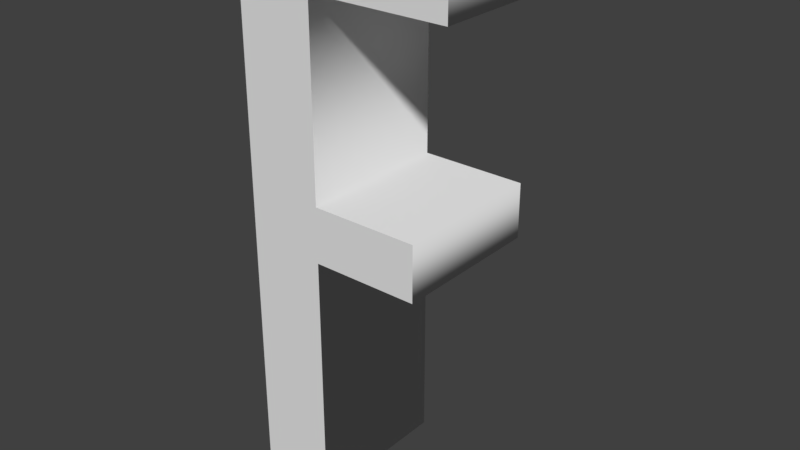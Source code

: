 # Source: F.blend  (saved by Blender 2.79.0; exported with 4.5.12 LTS)
import bpy
from mathutils import Matrix  # noqa: F401  (used for matrix-valued properties, if any)

bpy.ops.wm.read_factory_settings(use_empty=True)
scene = bpy.context.scene
scene.name = 'Scene'

# ---- collections
col_collection_1 = bpy.data.collections.new('Collection 1'); scene.collection.children.link(col_collection_1)

# ---- world
world_world = bpy.data.worlds.new('World'); scene.world = world_world
world_world.color = (0.05088, 0.05088, 0.05088)
world_world.use_sun_shadow = False
world_world.sun_shadow_jitter_overblur = 0.0
world_world.cycles.sampling_method = 'MANUAL'

# ---- meshes
me_cutext = bpy.data.meshes.new('CUText')
me_cutext.from_pydata([(-0.1936, -0.4749, 0.383), (-0.1936, 0.4966, 0.383), (0.1818, 0.4966, 0.383), (0.1818, 0.3995, 0.383), (-0.05806, 0.3995, 0.383), (-0.05806, 0.07562, 0.383), (0.1279, 0.07562, 0.383), (0.1279, -0.02034, 0.383), (-0.05806, -0.02034, 0.383), (-0.05806, -0.4749, 0.383), (-0.1936, -0.4749, 0.117), (-0.1936, 0.4966, 0.117), (0.1818, 0.4966, 0.117), (0.1818, 0.3995, 0.117), (-0.05806, 0.3995, 0.117), (-0.05806, 0.07562, 0.117), (0.1279, 0.07562, 0.117), (0.1279, -0.02034, 0.117), (-0.05806, -0.02034, 0.117), (-0.05806, -0.4749, 0.117), (-0.1936, -0.4749, 0.117), (-0.1936, -0.4749, 0.383), (-0.1936, 0.4966, 0.117), (-0.1936, 0.4966, 0.383), (0.1818, 0.4966, 0.117), (0.1818, 0.4966, 0.383), (0.1818, 0.3995, 0.117), (0.1818, 0.3995, 0.383), (-0.05806, 0.3995, 0.117), (-0.05806, 0.3995, 0.383), (-0.05806, 0.07562, 0.117), (-0.05806, 0.07562, 0.383), (0.1279, 0.07562, 0.117), (0.1279, 0.07562, 0.383), (0.1279, -0.02034, 0.117), (0.1279, -0.02034, 0.383), (-0.05806, -0.02034, 0.117), (-0.05806, -0.02034, 0.383), (-0.05806, -0.4749, 0.117), (-0.05806, -0.4749, 0.383)], [], [(0, 4, 1), (4, 2, 1), (4, 3, 2), (0, 5, 4), (0, 8, 5), (8, 6, 5), (8, 7, 6), (0, 9, 8), (14, 10, 11), (12, 14, 11), (13, 14, 12), (15, 10, 14), (18, 10, 15), (16, 18, 15), (17, 18, 16), (19, 10, 18), (21, 23, 22, 20), (23, 25, 24, 22), (25, 27, 26, 24), (27, 29, 28, 26), (29, 31, 30, 28), (31, 33, 32, 30), (33, 35, 34, 32), (35, 37, 36, 34), (37, 39, 38, 36), (39, 21, 20, 38)])
me_cutext.polygons.foreach_set('use_smooth', [0, 0, 0, 0, 0, 0, 0, 0, 0, 0, 0, 0, 0, 0, 0, 0, 1, 1, 1, 1, 1, 1, 1, 1, 1, 1])
me_cutext.use_remesh_preserve_volume = False
me_cutext.use_remesh_preserve_attributes = False
me_cutext.use_mirror_vertex_groups = False
me_cutext.update()

# ---- objects
ob_f = bpy.data.objects.new('F', me_cutext)

# ---- transforms, parenting, visibility, modifiers, constraints
ob_f.location = (0.0, 0.0, 0.0)
ob_f.rotation_euler = (1.571, -0.0, 0.0)
ob_f.lineart.crease_threshold = 0.0

# ---- collection membership
col_collection_1.objects.link(ob_f)

# ---- scene / render settings (as saved in the file)
scene.frame_start = 1; scene.frame_end = 250; scene.frame_set(177)
scene.render.engine = 'BLENDER_EEVEE_NEXT'
scene.render.resolution_percentage = 50
scene.render.dither_intensity = 0.0
scene.cycles.use_denoising = False
scene.cycles.samples = 128
scene.cycles.sampling_pattern = 'TABULATED_SOBOL'
scene.cycles.use_adaptive_sampling = False
scene.cycles.use_light_tree = False
scene.cycles.blur_glossy = 0.0
scene.cycles.sample_clamp_indirect = 0.0
scene.view_settings.view_transform = 'Standard'
bpy.context.view_layer.update()

# ---- added for rendering (the .blend has no active camera and no usable light): camera, sun
cam_auto = bpy.data.cameras.new('AutoCamera')
cam_auto.lens = 50.0
cam_auto.sensor_width = 36.0
cam_auto.clip_end = 1000.0
ob_auto_camera = bpy.data.objects.new('AutoCamera', cam_auto)
scene.collection.objects.link(ob_auto_camera)
ob_auto_camera.location = (0.988772, -1.44355, 0.80657)
ob_auto_camera.rotation_euler = (1.09748, -7.21219e-08, 0.694738)
scene.camera = ob_auto_camera
light_auto_sun = bpy.data.lights.new('AutoSun', 'SUN')
light_auto_sun.energy = 3.0
light_auto_sun.angle = 0.0523599
ob_auto_sun = bpy.data.objects.new('AutoSun', light_auto_sun)
scene.collection.objects.link(ob_auto_sun)
ob_auto_sun.rotation_euler = (0.872665, 0.174533, 0.523599)
bpy.context.view_layer.update()

